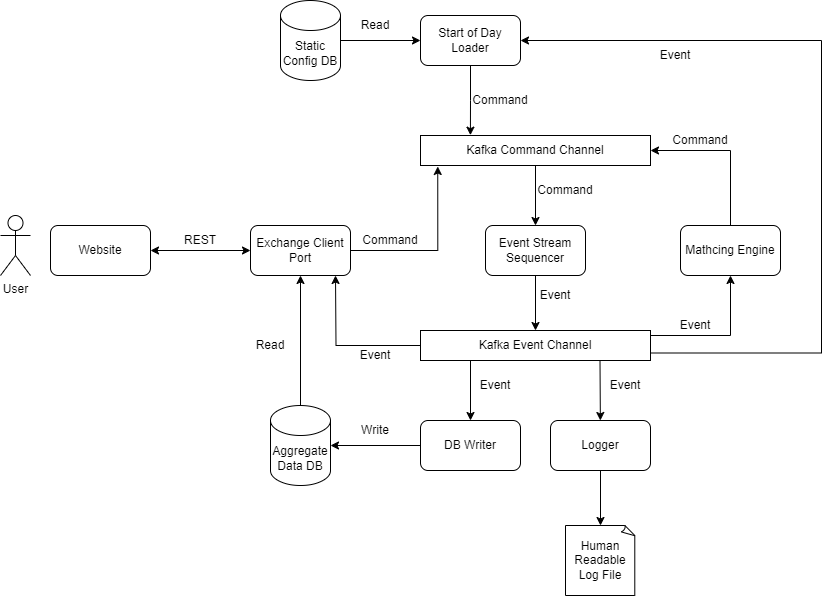

The diagram above was exported from draw.io. Its source (the exported page's mxGraphModel, read from the mxfile embedded in the PNG):
<mxGraphModel dx="1258" dy="695" grid="1" gridSize="10" guides="1" tooltips="1" connect="1" arrows="1" fold="1" page="1" pageScale="1" pageWidth="1100" pageHeight="850" math="0" shadow="0">
  <root>
    <mxCell id="0" />
    <mxCell id="1" parent="0" />
    <mxCell id="ostWN7J_Nc3HZHqYaUCx-1" value="User" style="shape=umlActor;verticalLabelPosition=bottom;verticalAlign=top;html=1;outlineConnect=0;" parent="1" vertex="1">
      <mxGeometry x="120" y="240" width="30" height="60" as="geometry" />
    </mxCell>
    <mxCell id="ostWN7J_Nc3HZHqYaUCx-2" value="Website" style="rounded=1;whiteSpace=wrap;html=1;" parent="1" vertex="1">
      <mxGeometry x="170" y="250" width="100" height="50" as="geometry" />
    </mxCell>
    <mxCell id="ostWN7J_Nc3HZHqYaUCx-3" value="Exchange Client Port" style="rounded=1;whiteSpace=wrap;html=1;" parent="1" vertex="1">
      <mxGeometry x="370" y="250" width="100" height="50" as="geometry" />
    </mxCell>
    <mxCell id="ostWN7J_Nc3HZHqYaUCx-17" style="edgeStyle=orthogonalEdgeStyle;rounded=0;orthogonalLoop=1;jettySize=auto;html=1;exitX=0.5;exitY=1;exitDx=0;exitDy=0;entryX=0.5;entryY=0;entryDx=0;entryDy=0;" parent="1" source="ostWN7J_Nc3HZHqYaUCx-4" target="ostWN7J_Nc3HZHqYaUCx-7" edge="1">
      <mxGeometry relative="1" as="geometry" />
    </mxCell>
    <mxCell id="ostWN7J_Nc3HZHqYaUCx-4" value="Kafka Command Channel" style="rounded=0;whiteSpace=wrap;html=1;" parent="1" vertex="1">
      <mxGeometry x="540" y="160" width="230" height="30" as="geometry" />
    </mxCell>
    <mxCell id="ostWN7J_Nc3HZHqYaUCx-53" style="edgeStyle=orthogonalEdgeStyle;rounded=0;orthogonalLoop=1;jettySize=auto;html=1;exitX=1;exitY=0.75;exitDx=0;exitDy=0;entryX=1;entryY=0.5;entryDx=0;entryDy=0;" parent="1" source="ostWN7J_Nc3HZHqYaUCx-5" target="ostWN7J_Nc3HZHqYaUCx-6" edge="1">
      <mxGeometry relative="1" as="geometry">
        <mxPoint x="940" y="60" as="targetPoint" />
        <Array as="points">
          <mxPoint x="941" y="378" />
          <mxPoint x="941" y="65" />
        </Array>
      </mxGeometry>
    </mxCell>
    <mxCell id="ostWN7J_Nc3HZHqYaUCx-5" value="Kafka Event Channel" style="rounded=0;whiteSpace=wrap;html=1;" parent="1" vertex="1">
      <mxGeometry x="540" y="355" width="230" height="30" as="geometry" />
    </mxCell>
    <mxCell id="ostWN7J_Nc3HZHqYaUCx-6" value="Start of Day Loader" style="rounded=1;whiteSpace=wrap;html=1;" parent="1" vertex="1">
      <mxGeometry x="540" y="40" width="100" height="50" as="geometry" />
    </mxCell>
    <mxCell id="ostWN7J_Nc3HZHqYaUCx-18" style="edgeStyle=orthogonalEdgeStyle;rounded=0;orthogonalLoop=1;jettySize=auto;html=1;exitX=0.5;exitY=1;exitDx=0;exitDy=0;entryX=0.5;entryY=0;entryDx=0;entryDy=0;" parent="1" source="ostWN7J_Nc3HZHqYaUCx-7" target="ostWN7J_Nc3HZHqYaUCx-5" edge="1">
      <mxGeometry relative="1" as="geometry" />
    </mxCell>
    <mxCell id="ostWN7J_Nc3HZHqYaUCx-7" value="Event Stream Sequencer" style="rounded=1;whiteSpace=wrap;html=1;" parent="1" vertex="1">
      <mxGeometry x="605" y="250" width="100" height="50" as="geometry" />
    </mxCell>
    <mxCell id="ostWN7J_Nc3HZHqYaUCx-8" value="" style="endArrow=classic;startArrow=classic;html=1;rounded=0;exitX=1;exitY=0.5;exitDx=0;exitDy=0;entryX=0;entryY=0.5;entryDx=0;entryDy=0;" parent="1" source="ostWN7J_Nc3HZHqYaUCx-2" target="ostWN7J_Nc3HZHqYaUCx-3" edge="1">
      <mxGeometry width="50" height="50" relative="1" as="geometry">
        <mxPoint x="500" y="420" as="sourcePoint" />
        <mxPoint x="550" y="370" as="targetPoint" />
      </mxGeometry>
    </mxCell>
    <mxCell id="ostWN7J_Nc3HZHqYaUCx-26" style="edgeStyle=orthogonalEdgeStyle;rounded=0;orthogonalLoop=1;jettySize=auto;html=1;exitX=0.5;exitY=0;exitDx=0;exitDy=0;exitPerimeter=0;entryX=0.5;entryY=1;entryDx=0;entryDy=0;" parent="1" source="ostWN7J_Nc3HZHqYaUCx-9" target="ostWN7J_Nc3HZHqYaUCx-3" edge="1">
      <mxGeometry relative="1" as="geometry" />
    </mxCell>
    <mxCell id="ostWN7J_Nc3HZHqYaUCx-9" value="Aggregate Data DB" style="shape=cylinder3;whiteSpace=wrap;html=1;boundedLbl=1;backgroundOutline=1;size=15;" parent="1" vertex="1">
      <mxGeometry x="390" y="430" width="60" height="80" as="geometry" />
    </mxCell>
    <mxCell id="ostWN7J_Nc3HZHqYaUCx-25" style="edgeStyle=orthogonalEdgeStyle;rounded=0;orthogonalLoop=1;jettySize=auto;html=1;exitX=0;exitY=0.5;exitDx=0;exitDy=0;" parent="1" source="ostWN7J_Nc3HZHqYaUCx-11" edge="1">
      <mxGeometry relative="1" as="geometry">
        <mxPoint x="450" y="470" as="targetPoint" />
      </mxGeometry>
    </mxCell>
    <mxCell id="ostWN7J_Nc3HZHqYaUCx-11" value="DB Writer" style="rounded=1;whiteSpace=wrap;html=1;" parent="1" vertex="1">
      <mxGeometry x="540" y="445" width="100" height="50" as="geometry" />
    </mxCell>
    <mxCell id="ostWN7J_Nc3HZHqYaUCx-12" value="Mathcing Engine" style="rounded=1;whiteSpace=wrap;html=1;" parent="1" vertex="1">
      <mxGeometry x="800" y="250" width="100" height="50" as="geometry" />
    </mxCell>
    <mxCell id="ostWN7J_Nc3HZHqYaUCx-47" style="edgeStyle=orthogonalEdgeStyle;rounded=0;orthogonalLoop=1;jettySize=auto;html=1;exitX=0.5;exitY=1;exitDx=0;exitDy=0;" parent="1" source="ostWN7J_Nc3HZHqYaUCx-13" target="ostWN7J_Nc3HZHqYaUCx-46" edge="1">
      <mxGeometry relative="1" as="geometry" />
    </mxCell>
    <mxCell id="ostWN7J_Nc3HZHqYaUCx-13" value="Logger" style="rounded=1;whiteSpace=wrap;html=1;" parent="1" vertex="1">
      <mxGeometry x="670" y="445" width="100" height="50" as="geometry" />
    </mxCell>
    <mxCell id="ostWN7J_Nc3HZHqYaUCx-14" style="edgeStyle=orthogonalEdgeStyle;rounded=0;orthogonalLoop=1;jettySize=auto;html=1;entryX=0.075;entryY=1.033;entryDx=0;entryDy=0;entryPerimeter=0;" parent="1" source="ostWN7J_Nc3HZHqYaUCx-3" target="ostWN7J_Nc3HZHqYaUCx-4" edge="1">
      <mxGeometry relative="1" as="geometry" />
    </mxCell>
    <mxCell id="ostWN7J_Nc3HZHqYaUCx-16" style="edgeStyle=orthogonalEdgeStyle;rounded=0;orthogonalLoop=1;jettySize=auto;html=1;exitX=0.5;exitY=1;exitDx=0;exitDy=0;entryX=0.217;entryY=-0.011;entryDx=0;entryDy=0;entryPerimeter=0;" parent="1" source="ostWN7J_Nc3HZHqYaUCx-6" target="ostWN7J_Nc3HZHqYaUCx-4" edge="1">
      <mxGeometry relative="1" as="geometry" />
    </mxCell>
    <mxCell id="ostWN7J_Nc3HZHqYaUCx-22" value="" style="endArrow=classic;html=1;rounded=0;entryX=0.5;entryY=0;entryDx=0;entryDy=0;" parent="1" target="ostWN7J_Nc3HZHqYaUCx-11" edge="1">
      <mxGeometry width="50" height="50" relative="1" as="geometry">
        <mxPoint x="590" y="385" as="sourcePoint" />
        <mxPoint x="500" y="515" as="targetPoint" />
      </mxGeometry>
    </mxCell>
    <mxCell id="ostWN7J_Nc3HZHqYaUCx-24" value="" style="endArrow=classic;html=1;rounded=0;" parent="1" target="ostWN7J_Nc3HZHqYaUCx-13" edge="1">
      <mxGeometry width="50" height="50" relative="1" as="geometry">
        <mxPoint x="719.5" y="385" as="sourcePoint" />
        <mxPoint x="719.5" y="430" as="targetPoint" />
      </mxGeometry>
    </mxCell>
    <mxCell id="ostWN7J_Nc3HZHqYaUCx-27" value="" style="endArrow=classic;html=1;rounded=0;exitX=1;exitY=0.5;exitDx=0;exitDy=0;" parent="1" edge="1">
      <mxGeometry width="50" height="50" relative="1" as="geometry">
        <mxPoint x="770" y="360" as="sourcePoint" />
        <mxPoint x="850" y="300" as="targetPoint" />
        <Array as="points">
          <mxPoint x="850" y="360" />
        </Array>
      </mxGeometry>
    </mxCell>
    <mxCell id="ostWN7J_Nc3HZHqYaUCx-29" value="" style="endArrow=classic;html=1;rounded=0;entryX=1;entryY=0.5;entryDx=0;entryDy=0;exitX=0.5;exitY=0;exitDx=0;exitDy=0;" parent="1" source="ostWN7J_Nc3HZHqYaUCx-12" target="ostWN7J_Nc3HZHqYaUCx-4" edge="1">
      <mxGeometry width="50" height="50" relative="1" as="geometry">
        <mxPoint x="870" y="250" as="sourcePoint" />
        <mxPoint x="770" y="190" as="targetPoint" />
        <Array as="points">
          <mxPoint x="850" y="175" />
        </Array>
      </mxGeometry>
    </mxCell>
    <mxCell id="ostWN7J_Nc3HZHqYaUCx-30" value="REST" style="text;html=1;align=center;verticalAlign=middle;whiteSpace=wrap;rounded=0;" parent="1" vertex="1">
      <mxGeometry x="290" y="250" width="60" height="30" as="geometry" />
    </mxCell>
    <mxCell id="ostWN7J_Nc3HZHqYaUCx-31" value="Command" style="text;html=1;align=center;verticalAlign=middle;whiteSpace=wrap;rounded=0;" parent="1" vertex="1">
      <mxGeometry x="480" y="250" width="60" height="30" as="geometry" />
    </mxCell>
    <mxCell id="ostWN7J_Nc3HZHqYaUCx-33" value="Command" style="text;html=1;align=center;verticalAlign=middle;whiteSpace=wrap;rounded=0;" parent="1" vertex="1">
      <mxGeometry x="590" y="110" width="60" height="30" as="geometry" />
    </mxCell>
    <mxCell id="ostWN7J_Nc3HZHqYaUCx-34" value="Command" style="text;html=1;align=center;verticalAlign=middle;whiteSpace=wrap;rounded=0;rotation=0;" parent="1" vertex="1">
      <mxGeometry x="790" y="150" width="60" height="30" as="geometry" />
    </mxCell>
    <mxCell id="ostWN7J_Nc3HZHqYaUCx-35" value="Event" style="text;html=1;align=center;verticalAlign=middle;whiteSpace=wrap;rounded=0;rotation=0;" parent="1" vertex="1">
      <mxGeometry x="790" y="340" width="50" height="20" as="geometry" />
    </mxCell>
    <mxCell id="ostWN7J_Nc3HZHqYaUCx-36" value="Command" style="text;html=1;align=center;verticalAlign=middle;whiteSpace=wrap;rounded=0;" parent="1" vertex="1">
      <mxGeometry x="660" y="200" width="50" height="30" as="geometry" />
    </mxCell>
    <mxCell id="ostWN7J_Nc3HZHqYaUCx-41" value="Event" style="text;html=1;align=center;verticalAlign=middle;whiteSpace=wrap;rounded=0;rotation=0;" parent="1" vertex="1">
      <mxGeometry x="650" y="310" width="50" height="20" as="geometry" />
    </mxCell>
    <mxCell id="ostWN7J_Nc3HZHqYaUCx-42" value="Event" style="text;html=1;align=center;verticalAlign=middle;whiteSpace=wrap;rounded=0;rotation=0;" parent="1" vertex="1">
      <mxGeometry x="720" y="400" width="50" height="20" as="geometry" />
    </mxCell>
    <mxCell id="ostWN7J_Nc3HZHqYaUCx-43" value="Event" style="text;html=1;align=center;verticalAlign=middle;whiteSpace=wrap;rounded=0;rotation=0;" parent="1" vertex="1">
      <mxGeometry x="590" y="400" width="50" height="20" as="geometry" />
    </mxCell>
    <mxCell id="ostWN7J_Nc3HZHqYaUCx-44" value="Write" style="text;html=1;align=center;verticalAlign=middle;whiteSpace=wrap;rounded=0;rotation=0;" parent="1" vertex="1">
      <mxGeometry x="470" y="445" width="50" height="20" as="geometry" />
    </mxCell>
    <mxCell id="ostWN7J_Nc3HZHqYaUCx-45" value="Read" style="text;html=1;align=center;verticalAlign=middle;whiteSpace=wrap;rounded=0;rotation=0;" parent="1" vertex="1">
      <mxGeometry x="370" y="360" width="40" height="20" as="geometry" />
    </mxCell>
    <mxCell id="ostWN7J_Nc3HZHqYaUCx-46" value="Human Readable Log File" style="whiteSpace=wrap;html=1;shape=mxgraph.basic.document" parent="1" vertex="1">
      <mxGeometry x="685" y="550" width="70" height="70" as="geometry" />
    </mxCell>
    <mxCell id="ostWN7J_Nc3HZHqYaUCx-49" style="edgeStyle=orthogonalEdgeStyle;rounded=0;orthogonalLoop=1;jettySize=auto;html=1;exitX=0;exitY=0.5;exitDx=0;exitDy=0;" parent="1" source="ostWN7J_Nc3HZHqYaUCx-5" edge="1">
      <mxGeometry relative="1" as="geometry">
        <mxPoint x="455" y="300" as="targetPoint" />
      </mxGeometry>
    </mxCell>
    <mxCell id="ostWN7J_Nc3HZHqYaUCx-52" value="Event" style="text;html=1;align=center;verticalAlign=middle;whiteSpace=wrap;rounded=0;rotation=0;" parent="1" vertex="1">
      <mxGeometry x="470" y="370" width="50" height="20" as="geometry" />
    </mxCell>
    <mxCell id="ostWN7J_Nc3HZHqYaUCx-54" value="Event" style="text;html=1;align=center;verticalAlign=middle;whiteSpace=wrap;rounded=0;rotation=0;" parent="1" vertex="1">
      <mxGeometry x="770" y="70" width="50" height="20" as="geometry" />
    </mxCell>
    <mxCell id="ostWN7J_Nc3HZHqYaUCx-57" style="edgeStyle=orthogonalEdgeStyle;rounded=0;orthogonalLoop=1;jettySize=auto;html=1;" parent="1" source="ostWN7J_Nc3HZHqYaUCx-56" target="ostWN7J_Nc3HZHqYaUCx-6" edge="1">
      <mxGeometry relative="1" as="geometry" />
    </mxCell>
    <mxCell id="ostWN7J_Nc3HZHqYaUCx-56" value="Static Config&amp;nbsp;&lt;span style=&quot;background-color: initial;&quot;&gt;DB&lt;/span&gt;" style="shape=cylinder3;whiteSpace=wrap;html=1;boundedLbl=1;backgroundOutline=1;size=15;" parent="1" vertex="1">
      <mxGeometry x="400" y="25" width="60" height="80" as="geometry" />
    </mxCell>
    <mxCell id="ostWN7J_Nc3HZHqYaUCx-58" value="Read" style="text;html=1;align=center;verticalAlign=middle;whiteSpace=wrap;rounded=0;rotation=0;" parent="1" vertex="1">
      <mxGeometry x="475" y="40" width="40" height="20" as="geometry" />
    </mxCell>
  </root>
</mxGraphModel>